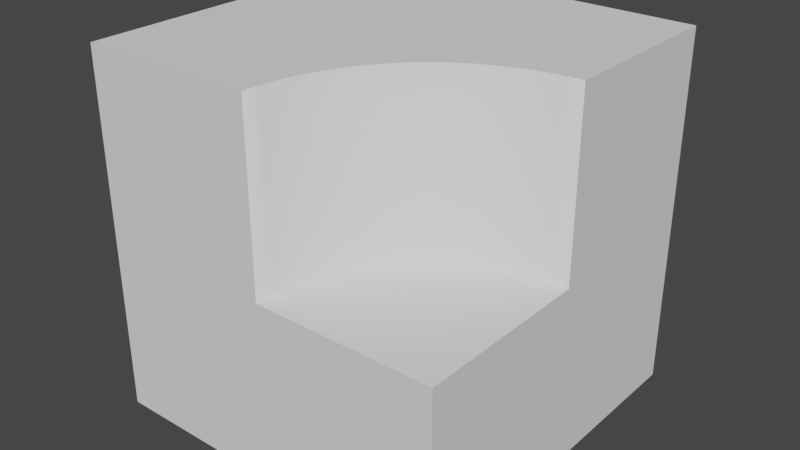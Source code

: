 # Source: 1110.blend  (saved by Blender 3.5.10; exported with 4.5.12 LTS)
import bpy
from mathutils import Matrix  # noqa: F401  (used for matrix-valued properties, if any)

bpy.ops.wm.read_factory_settings(use_empty=True)
scene = bpy.context.scene
scene.name = 'Scene'

# ---- collections
col_collection = bpy.data.collections.new('Collection'); scene.collection.children.link(col_collection)

# ---- world
world_world = bpy.data.worlds.new('World'); scene.world = world_world
world_world.use_nodes = True; world_world.node_tree.nodes.clear()
_N = world_world.node_tree.nodes; _L = world_world.node_tree.links
n0 = _N.new('ShaderNodeOutputWorld'); n0.name = 'World Output'; n0.location = (300, 300)
n1 = _N.new('ShaderNodeBackground'); n1.name = 'Background'; n1.location = (10, 300)
n1.inputs[0].default_value = (0.05088, 0.05088, 0.05088, 1.0)
_L.new(n1.outputs[0], n0.inputs[0])
n0.is_active_output = True
world_world.color = (0.05088, 0.05088, 0.05088)
world_world.use_sun_shadow = False
world_world.sun_shadow_jitter_overblur = 0.0

# ---- meshes
me_cube = bpy.data.meshes.new('Cube')
me_cube.from_pydata([(-1.0, -1.0, -2.0), (1.0, -2.384e-07, -1.0), (-1.0, -1.0, 0.0), (-1.0, 1.0, -2.0), (-1.0, 1.0, 0.0), (1.0, -1.0, -2.0), (1.0, 1.0, -2.0), (1.0, 1.0, 0.0), (-2.384e-07, -1.0, -1.0), (0.004815, -0.902, -1.0), (0.01921, -0.8049, -1.0), (0.04306, -0.7097, -1.0), (0.07612, -0.6173, -1.0), (0.1181, -0.5286, -1.0), (0.1685, -0.4444, -1.0), (0.227, -0.3656, -1.0), (0.2929, -0.2929, -1.0), (0.3656, -0.227, -1.0), (0.4444, -0.1685, -1.0), (0.5286, -0.1181, -1.0), (0.6173, -0.07612, -1.0), (0.7097, -0.04306, -1.0), (0.8049, -0.01921, -1.0), (0.902, -0.004816, -1.0), (1.0, -2.384e-07, 0.0), (1.0, -1.0, -1.0), (-2.384e-07, -1.0, 0.0), (0.004815, -0.902, 0.0), (0.04306, -0.7097, 0.0), (0.01921, -0.8049, 0.0), (0.227, -0.3656, 0.0), (0.07612, -0.6173, 0.0), (0.1181, -0.5286, 0.0), (0.1685, -0.4444, 0.0), (0.2929, -0.2929, 0.0), (0.3656, -0.227, 0.0), (0.902, -0.004816, 0.0), (0.8049, -0.01921, 0.0), (0.7097, -0.04306, 0.0), (0.4444, -0.1685, 0.0), (0.5286, -0.1181, 0.0), (0.6173, -0.07612, 0.0)], [], [(0, 2, 4, 3), (3, 4, 7, 6), (25, 5, 6, 7, 24, 1), (2, 0, 5, 25, 8, 26), (3, 6, 5, 0), (24, 7, 4, 2, 26, 27, 29, 28, 31, 32, 33, 30, 34, 35, 39, 40, 41, 38, 37, 36), (26, 8, 9, 27), (27, 9, 10, 29), (29, 10, 11, 28), (28, 11, 12, 31), (31, 12, 13, 32), (32, 13, 14, 33), (33, 14, 15, 30), (30, 15, 16, 34), (34, 16, 17, 35), (35, 17, 18, 39), (39, 18, 19, 40), (40, 19, 20, 41), (41, 20, 21, 38), (38, 21, 22, 37), (37, 22, 23, 36), (36, 23, 1, 24), (23, 22, 21, 20, 19, 18, 17, 16, 15, 14, 13, 12, 11, 10, 9, 8, 25, 1)])
me_cube.polygons.foreach_set('use_smooth', [0, 0, 0, 0, 0, 0, 1, 1, 1, 1, 1, 1, 1, 1, 1, 1, 1, 1, 1, 1, 1, 1, 0])
_uv = me_cube.uv_layers.new(name='UVMap')
_uv.uv.foreach_set('vector', [0.375, 0.0, 0.625, 0.0, 0.625, 0.25, 0.375, 0.25, 0.375, 0.25, 0.625, 0.25, 0.625, 0.5, 0.375, 0.5, 0.5, 0.75, 0.375, 0.75, 0.375, 0.5, 0.625, 0.5, 0.625, 0.625, 0.5, 0.625, 0.625, 1.0, 0.375, 1.0, 0.375, 0.75, 0.5, 0.75, 0.5, 0.875, 0.625, 0.875, 0.125, 0.5, 0.375, 0.5, 0.375, 0.75, 0.125, 0.75, 0.625, 0.625, 0.625, 0.5, 0.875, 0.5, 0.875, 0.75, 0.75, 0.75, 0.7494, 0.7377, 0.7476, 0.7256, 0.7446, 0.7137, 0.7405, 0.7022, 0.7352, 0.6911, 0.7289, 0.6806, 0.7216, 0.6707, 0.7134, 0.6616, 0.7043, 0.6534, 0.6944, 0.6461, 0.6839, 0.6398, 0.6728, 0.6345, 0.6613, 0.6304, 0.6494, 0.6274, 0.6373, 0.6256, 0.25, 0.75, 0.25, 0.5, 0.2344, 0.5, 0.2344, 0.75, 0.2344, 0.75, 0.2344, 0.5, 0.2188, 0.5, 0.2188, 0.75, 0.2188, 0.75, 0.2188, 0.5, 0.2031, 0.5, 0.2031, 0.75, 0.2031, 0.75, 0.2031, 0.5, 0.1875, 0.5, 0.1875, 0.75, 0.1875, 0.75, 0.1875, 0.5, 0.1719, 0.5, 0.1719, 0.75, 0.1719, 0.75, 0.1719, 0.5, 0.1562, 0.5, 0.1562, 0.75, 0.1562, 0.75, 0.1562, 0.5, 0.1406, 0.5, 0.1406, 0.75, 0.1406, 0.75, 0.1406, 0.5, 0.125, 0.5, 0.125, 0.75, 0.125, 0.75, 0.125, 0.5, 0.1094, 0.5, 0.1094, 0.75, 0.1094, 0.75, 0.1094, 0.5, 0.09375, 0.5, 0.09375, 0.75, 0.09375, 0.75, 0.09375, 0.5, 0.07812, 0.5, 0.07812, 0.75, 0.07812, 0.75, 0.07812, 0.5, 0.0625, 0.5, 0.0625, 0.75, 0.0625, 0.75, 0.0625, 0.5, 0.04688, 0.5, 0.04688, 0.75, 0.04688, 0.75, 0.04688, 0.5, 0.03125, 0.5, 0.03125, 0.75, 0.03125, 0.75, 0.03125, 0.5, 0.01562, 0.5, 0.01562, 0.75, 0.01562, 0.75, 0.01562, 0.5, 0.0, 0.5, 0.0, 0.75, 0.7265, 0.4888, 0.7032, 0.4854, 0.6803, 0.4797, 0.6582, 0.4717, 0.6369, 0.4617, 0.6167, 0.4496, 0.5977, 0.4355, 0.5803, 0.4197, 0.5645, 0.4023, 0.5504, 0.3833, 0.5383, 0.3631, 0.5283, 0.3418, 0.5203, 0.3197, 0.5146, 0.2968, 0.5112, 0.2735, 0.51, 0.25, 0.75, 0.25, 0.75, 0.49])
me_cube.update()

# ---- objects
ob_cube = bpy.data.objects.new('Cube', me_cube)

# ---- transforms, parenting, visibility, modifiers, constraints
ob_cube.location = (0.0, 0.0, 0.0)

# ---- collection membership
col_collection.objects.link(ob_cube)

# ---- scene / render settings (as saved in the file)
scene.frame_start = 1; scene.frame_end = 250; scene.frame_set(232)
scene.render.engine = 'BLENDER_EEVEE_NEXT'
scene.cycles.sampling_pattern = 'TABULATED_SOBOL'
scene.cycles.use_light_tree = False
scene.view_settings.view_transform = 'Filmic'
bpy.context.view_layer.update()

# ---- added for rendering (the .blend has no active camera and no usable light): camera, sun
cam_auto = bpy.data.cameras.new('AutoCamera')
cam_auto.lens = 50.0
cam_auto.sensor_width = 36.0
cam_auto.clip_end = 1000.0
ob_auto_camera = bpy.data.objects.new('AutoCamera', cam_auto)
scene.collection.objects.link(ob_auto_camera)
ob_auto_camera.location = (3.20507, -3.84609, 1.56406)
ob_auto_camera.rotation_euler = (1.09748, -7.21219e-08, 0.694738)
scene.camera = ob_auto_camera
light_auto_sun = bpy.data.lights.new('AutoSun', 'SUN')
light_auto_sun.energy = 3.0
light_auto_sun.angle = 0.0523599
ob_auto_sun = bpy.data.objects.new('AutoSun', light_auto_sun)
scene.collection.objects.link(ob_auto_sun)
ob_auto_sun.rotation_euler = (0.872665, 0.174533, 0.523599)
bpy.context.view_layer.update()
